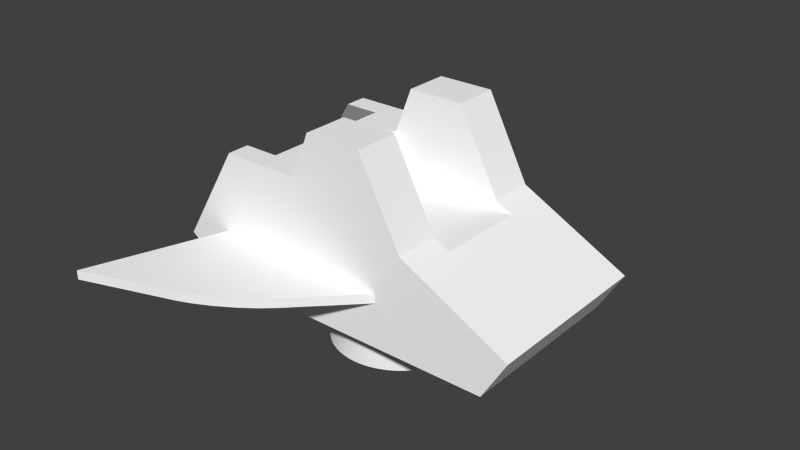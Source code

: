 # Source: lem1f_alt.blend  (saved by Blender 2.70.5; exported with 4.5.12 LTS)
import bpy
from mathutils import Matrix  # noqa: F401  (used for matrix-valued properties, if any)

bpy.ops.wm.read_factory_settings(use_empty=True)
scene = bpy.context.scene
scene.name = 'Scene'

# ---- collections
col_collection_1 = bpy.data.collections.new('Collection 1'); scene.collection.children.link(col_collection_1)

# ---- materials (node trees are filled in below, after node groups)
mat_colobotmesh_mat_1 = bpy.data.materials.new('ColobotMesh_mat_1')
mat_colobotmesh_mat_1.alpha_threshold = 0.0
mat_colobotmesh_mat_1.use_transparent_shadow = False
mat_colobotmesh_mat_1.diffuse_color = (1.0, 1.0, 1.0, 1.0)
mat_colobotmesh_mat_1.specular_color = (0.0, 0.0, 0.0)
mat_colobotmesh_mat_1.roughness = 0.5
mat_colobotmesh_mat_2 = bpy.data.materials.new('ColobotMesh_mat_2')
mat_colobotmesh_mat_2.alpha_threshold = 0.0
mat_colobotmesh_mat_2.use_transparent_shadow = False
mat_colobotmesh_mat_2.diffuse_color = (0.3, 0.3, 0.3, 1.0)
mat_colobotmesh_mat_2.specular_color = (0.0, 0.0, 0.0)
mat_colobotmesh_mat_2.roughness = 0.5

# ---- material node trees

# ---- world
world_world = bpy.data.worlds.new('World'); scene.world = world_world
world_world.color = (0.05088, 0.05088, 0.05088)
world_world.use_sun_shadow = False
world_world.sun_shadow_jitter_overblur = 0.0
world_world.cycles.sampling_method = 'MANUAL'
world_world.cycles.sample_map_resolution = 256

# ---- meshes
me_cylinder = bpy.data.meshes.new('Cylinder')
me_cylinder.from_pydata([(-0.02366, 1.489, 1.009), (-0.02366, 0.9886, 2.009), (0.1234, 1.481, 1.009), (0.07436, 0.9837, 2.009), (0.269, 1.46, 1.009), (0.1714, 0.9693, 2.009), (0.4118, 1.424, 1.009), (0.2666, 0.9455, 2.009), (0.5504, 1.374, 1.009), (0.359, 0.9124, 2.009), (0.6834, 1.311, 1.009), (0.4477, 0.8705, 2.009), (0.8097, 1.236, 1.009), (0.5319, 0.82, 2.009), (0.9279, 1.148, 1.009), (0.6107, 0.7616, 2.009), (1.037, 1.049, 1.009), (0.6834, 0.6957, 2.009), (1.136, 0.9401, 1.009), (0.7494, 0.6229, 2.009), (1.224, 0.8219, 1.009), (0.8078, 0.5441, 2.009), (1.299, 0.6956, 1.009), (0.8583, 0.4599, 2.009), (1.362, 0.5626, 1.009), (0.9002, 0.3712, 2.009), (1.412, 0.424, 1.009), (0.9333, 0.2788, 2.009), (1.448, 0.2812, 1.009), (0.9571, 0.1836, 2.009), (1.469, 0.1356, 1.009), (0.9715, 0.08657, 2.009), (1.476, -0.01145, 1.009), (0.9763, -0.01145, 2.009), (1.469, -0.1585, 1.009), (0.9715, -0.1095, 2.009), (1.448, -0.3041, 1.009), (0.9571, -0.2065, 2.009), (1.412, -0.4469, 1.009), (0.9333, -0.3017, 2.009), (1.362, -0.5855, 1.009), (0.9002, -0.3941, 2.009), (1.299, -0.7185, 1.009), (0.8583, -0.4828, 2.009), (1.224, -0.8448, 1.009), (0.8078, -0.567, 2.009), (1.136, -0.963, 1.009), (0.7494, -0.6458, 2.009), (1.037, -1.072, 1.009), (0.6834, -0.7186, 2.009), (0.9279, -1.171, 1.009), (0.6107, -0.7845, 2.009), (0.8097, -1.259, 1.009), (0.5319, -0.8429, 2.009), (0.6834, -1.334, 1.009), (0.4477, -0.8934, 2.009), (0.5504, -1.397, 1.009), (0.359, -0.9353, 2.009), (0.4118, -1.447, 1.009), (0.2666, -0.9684, 2.009), (0.269, -1.483, 1.009), (0.1714, -0.9922, 2.009), (0.1234, -1.504, 1.009), (0.07436, -1.007, 2.009), (-0.02366, -1.511, 1.009), (-0.02366, -1.011, 2.009), (-0.1707, -1.504, 1.009), (-0.1217, -1.007, 2.009), (-0.3163, -1.483, 1.009), (-0.2188, -0.9922, 2.009), (-0.4591, -1.447, 1.009), (-0.3139, -0.9684, 2.009), (-0.5977, -1.397, 1.009), (-0.4063, -0.9353, 2.009), (-0.7308, -1.334, 1.009), (-0.4951, -0.8934, 2.009), (-0.857, -1.259, 1.009), (-0.5792, -0.8429, 2.009), (-0.9752, -1.171, 1.009), (-0.6581, -0.7845, 2.009), (-1.084, -1.072, 1.009), (-0.7308, -0.7186, 2.009), (-1.183, -0.963, 1.009), (-0.7967, -0.6458, 2.009), (-1.271, -0.8448, 1.009), (-0.8551, -0.567, 2.009), (-1.347, -0.7185, 1.009), (-0.9056, -0.4828, 2.009), (-1.409, -0.5855, 1.009), (-0.9475, -0.3941, 2.009), (-1.459, -0.4469, 1.009), (-0.9806, -0.3017, 2.009), (-1.495, -0.3041, 1.009), (-1.004, -0.2065, 2.009), (-1.516, -0.1585, 1.009), (-1.019, -0.1095, 2.009), (-1.524, -0.01145, 1.009), (-1.024, -0.01145, 2.009), (-1.516, 0.1356, 1.009), (-1.019, 0.08657, 2.009), (-1.495, 0.2812, 1.009), (-1.004, 0.1836, 2.009), (-1.459, 0.424, 1.009), (-0.9806, 0.2788, 2.009), (-1.409, 0.5626, 1.009), (-0.9475, 0.3712, 2.009), (-1.347, 0.6956, 1.009), (-0.9056, 0.4599, 2.009), (-1.271, 0.8219, 1.009), (-0.8551, 0.5441, 2.009), (-1.183, 0.9401, 1.009), (-0.7967, 0.6229, 2.009), (-1.084, 1.049, 1.009), (-0.7308, 0.6957, 2.009), (-0.9753, 1.148, 1.009), (-0.6581, 0.7616, 2.009), (-0.857, 1.236, 1.009), (-0.5792, 0.82, 2.009), (-0.7308, 1.311, 1.009), (-0.4951, 0.8705, 2.009), (-0.5977, 1.374, 1.009), (-0.4063, 0.9124, 2.009), (-0.4591, 1.424, 1.009), (-0.3139, 0.9455, 2.009), (-0.3163, 1.46, 1.009), (-0.2188, 0.9693, 2.009), (-0.1707, 1.481, 1.009), (-0.1217, 0.9837, 2.009), (-0.02366, -0.01145, 1.009)], [], [(0, 1, 3), (2, 3, 5), (4, 5, 7), (6, 7, 9), (8, 9, 11), (10, 11, 13), (12, 13, 15), (14, 15, 17), (16, 17, 19), (18, 19, 21), (20, 21, 23), (22, 23, 25), (24, 25, 27), (26, 27, 29), (28, 29, 31), (30, 31, 33), (32, 33, 35), (34, 35, 37), (36, 37, 39), (38, 39, 41), (40, 41, 43), (42, 43, 45), (44, 45, 47), (46, 47, 49), (48, 49, 51), (50, 51, 53), (52, 53, 55), (54, 55, 57), (56, 57, 59), (58, 59, 61), (60, 61, 63), (62, 63, 65), (64, 65, 67), (66, 67, 69), (68, 69, 71), (70, 71, 73), (72, 73, 75), (74, 75, 77), (76, 77, 79), (78, 79, 81), (80, 81, 83), (82, 83, 85), (84, 85, 87), (86, 87, 89), (88, 89, 91), (90, 91, 93), (92, 93, 95), (94, 95, 97), (96, 97, 99), (98, 99, 101), (100, 101, 103), (102, 103, 105), (104, 105, 107), (106, 107, 109), (108, 109, 111), (110, 111, 113), (112, 113, 115), (114, 115, 117), (116, 117, 119), (118, 119, 121), (120, 121, 123), (122, 123, 125), (124, 125, 127), (126, 127, 1), (42, 44, 128), (88, 90, 128), (114, 116, 128), (46, 48, 128), (118, 120, 128), (4, 6, 128), (8, 10, 128), (76, 78, 128), (34, 36, 128), (80, 82, 128), (106, 108, 128), (38, 40, 128), (110, 112, 128), (68, 70, 128), (72, 74, 128), (26, 28, 128), (0, 2, 128), (30, 32, 128), (98, 100, 128), (102, 104, 128), (60, 62, 128), (64, 66, 128), (18, 20, 128), (22, 24, 128), (90, 92, 128), (94, 96, 128), (52, 54, 128), (124, 126, 128), (56, 58, 128), (10, 12, 128), (14, 16, 128), (82, 84, 128), (86, 88, 128), (44, 46, 128), (116, 118, 128), (48, 50, 128), (2, 4, 128), (120, 122, 128), (6, 8, 128), (74, 76, 128), (78, 80, 128), (36, 38, 128), (108, 110, 128), (40, 42, 128), (112, 114, 128), (66, 68, 128), (70, 72, 128), (28, 30, 128), (32, 34, 128), (100, 102, 128), (104, 106, 128), (58, 60, 128), (62, 64, 128), (20, 22, 128), (24, 26, 128), (92, 94, 128), (50, 52, 128), (96, 98, 128), (122, 124, 128), (54, 56, 128), (126, 0, 128), (12, 14, 128), (16, 18, 128), (84, 86, 128), (2, 0, 3), (4, 2, 5), (6, 4, 7), (8, 6, 9), (10, 8, 11), (12, 10, 13), (14, 12, 15), (16, 14, 17), (18, 16, 19), (20, 18, 21), (22, 20, 23), (24, 22, 25), (26, 24, 27), (28, 26, 29), (30, 28, 31), (32, 30, 33), (34, 32, 35), (36, 34, 37), (38, 36, 39), (40, 38, 41), (42, 40, 43), (44, 42, 45), (46, 44, 47), (48, 46, 49), (50, 48, 51), (52, 50, 53), (54, 52, 55), (56, 54, 57), (58, 56, 59), (60, 58, 61), (62, 60, 63), (64, 62, 65), (66, 64, 67), (68, 66, 69), (70, 68, 71), (72, 70, 73), (74, 72, 75), (76, 74, 77), (78, 76, 79), (80, 78, 81), (82, 80, 83), (84, 82, 85), (86, 84, 87), (88, 86, 89), (90, 88, 91), (92, 90, 93), (94, 92, 95), (96, 94, 97), (98, 96, 99), (100, 98, 101), (102, 100, 103), (104, 102, 105), (106, 104, 107), (108, 106, 109), (110, 108, 111), (112, 110, 113), (114, 112, 115), (116, 114, 117), (118, 116, 119), (120, 118, 121), (122, 120, 123), (124, 122, 125), (126, 124, 127), (0, 126, 1)])
_uv = me_cylinder.uv_layers.new(name='UVMap')
_uv.uv.foreach_set('vector', [0.8906, 0.7525, 0.8906, 0.81, 0.8898, 0.81, 0.8893, 0.7525, 0.8898, 0.81, 0.8889, 0.81, 0.888, 0.7525, 0.8889, 0.81, 0.888, 0.81, 0.8867, 0.7525, 0.888, 0.81, 0.8872, 0.81, 0.8855, 0.7525, 0.8872, 0.81, 0.8864, 0.81, 0.8843, 0.7525, 0.8864, 0.81, 0.8857, 0.81, 0.8832, 0.7525, 0.8857, 0.81, 0.885, 0.81, 0.8822, 0.7525, 0.885, 0.81, 0.8843, 0.81, 0.8812, 0.7525, 0.8843, 0.81, 0.8837, 0.81, 0.8803, 0.7525, 0.8837, 0.81, 0.8832, 0.81, 0.8795, 0.7525, 0.8832, 0.81, 0.8828, 0.81, 0.8788, 0.7525, 0.8828, 0.81, 0.8824, 0.81, 0.8783, 0.7525, 0.8824, 0.81, 0.8821, 0.81, 0.8778, 0.7525, 0.8821, 0.81, 0.8819, 0.81, 0.8775, 0.7525, 0.8819, 0.81, 0.8818, 0.81, 0.8773, 0.7525, 0.8818, 0.81, 0.8817, 0.81, 0.904, 0.7525, 0.8995, 0.81, 0.8995, 0.81, 0.9039, 0.7525, 0.8995, 0.81, 0.8994, 0.81, 0.9037, 0.7525, 0.8994, 0.81, 0.8991, 0.81, 0.9034, 0.7525, 0.8991, 0.81, 0.8988, 0.81, 0.903, 0.7525, 0.8988, 0.81, 0.8985, 0.81, 0.9024, 0.7525, 0.8985, 0.81, 0.898, 0.81, 0.9017, 0.7525, 0.898, 0.81, 0.8975, 0.81, 0.9009, 0.7525, 0.8975, 0.81, 0.8969, 0.81, 0.9001, 0.7525, 0.8969, 0.81, 0.8963, 0.81, 0.8991, 0.7525, 0.8963, 0.81, 0.8956, 0.81, 0.898, 0.7525, 0.8956, 0.81, 0.8948, 0.81, 0.8969, 0.7525, 0.8948, 0.81, 0.894, 0.81, 0.8957, 0.7525, 0.894, 0.81, 0.8932, 0.81, 0.8945, 0.7525, 0.8932, 0.81, 0.8924, 0.81, 0.8932, 0.7525, 0.8924, 0.81, 0.8915, 0.81, 0.8919, 0.7525, 0.8915, 0.81, 0.8906, 0.81, 0.8906, 0.7525, 0.8906, 0.81, 0.8898, 0.81, 0.8893, 0.7525, 0.8898, 0.81, 0.8889, 0.81, 0.888, 0.7525, 0.8889, 0.81, 0.888, 0.81, 0.8867, 0.7525, 0.888, 0.81, 0.8872, 0.81, 0.8855, 0.7525, 0.8872, 0.81, 0.8864, 0.81, 0.8843, 0.7525, 0.8864, 0.81, 0.8857, 0.81, 0.8832, 0.7525, 0.8857, 0.81, 0.885, 0.81, 0.8822, 0.7525, 0.885, 0.81, 0.8843, 0.81, 0.8812, 0.7525, 0.8843, 0.81, 0.8837, 0.81, 0.8803, 0.7525, 0.8837, 0.81, 0.8832, 0.81, 0.8795, 0.7525, 0.8832, 0.81, 0.8828, 0.81, 0.8788, 0.7525, 0.8828, 0.81, 0.8824, 0.81, 0.8783, 0.7525, 0.8824, 0.81, 0.8821, 0.81, 0.8778, 0.7525, 0.8821, 0.81, 0.8819, 0.81, 0.8775, 0.7525, 0.8819, 0.81, 0.8818, 0.81, 0.8773, 0.7525, 0.8818, 0.81, 0.8817, 0.81, 0.904, 0.7525, 0.8995, 0.81, 0.8995, 0.81, 0.9039, 0.7525, 0.8995, 0.81, 0.8994, 0.81, 0.9037, 0.7525, 0.8994, 0.81, 0.8991, 0.81, 0.9034, 0.7525, 0.8991, 0.81, 0.8988, 0.81, 0.903, 0.7525, 0.8988, 0.81, 0.8985, 0.81, 0.9024, 0.7525, 0.8985, 0.81, 0.898, 0.81, 0.9017, 0.7525, 0.898, 0.81, 0.8975, 0.81, 0.9009, 0.7525, 0.8975, 0.81, 0.8969, 0.81, 0.9001, 0.7525, 0.8969, 0.81, 0.8963, 0.81, 0.8991, 0.7525, 0.8963, 0.81, 0.8956, 0.81, 0.898, 0.7525, 0.8956, 0.81, 0.8948, 0.81, 0.8969, 0.7525, 0.8948, 0.81, 0.894, 0.81, 0.8957, 0.7525, 0.894, 0.81, 0.8932, 0.81, 0.8945, 0.7525, 0.8932, 0.81, 0.8924, 0.81, 0.8932, 0.7525, 0.8924, 0.81, 0.8915, 0.81, 0.8919, 0.7525, 0.8915, 0.81, 0.8906, 0.81, 0.8641, 0.8411, 0.8612, 0.8459, 0.8145, 0.8146, 0.7626, 0.8361, 0.7608, 0.8309, 0.8145, 0.8146, 0.7789, 0.7712, 0.7834, 0.7679, 0.8145, 0.8146, 0.8579, 0.8503, 0.8542, 0.8544, 0.8145, 0.8146, 0.7881, 0.7651, 0.7931, 0.7627, 0.8145, 0.8146, 0.8255, 0.7595, 0.8309, 0.7609, 0.8145, 0.8146, 0.8361, 0.7628, 0.8411, 0.7651, 0.8145, 0.8146, 0.7833, 0.8613, 0.7789, 0.858, 0.8145, 0.8146, 0.8704, 0.8202, 0.8696, 0.8256, 0.8145, 0.8146, 0.7748, 0.8543, 0.7711, 0.8502, 0.8145, 0.8146, 0.765, 0.7881, 0.7679, 0.7834, 0.8145, 0.8146, 0.8683, 0.831, 0.8664, 0.8362, 0.8145, 0.8146, 0.7712, 0.779, 0.7749, 0.7749, 0.8145, 0.8146, 0.8035, 0.8697, 0.7982, 0.8684, 0.8145, 0.8146, 0.793, 0.8665, 0.788, 0.8641, 0.8145, 0.8146, 0.8683, 0.7984, 0.8696, 0.8037, 0.8145, 0.8146, 0.8146, 0.7585, 0.8201, 0.7587, 0.8145, 0.8146, 0.8704, 0.8092, 0.8707, 0.8147, 0.8145, 0.8146, 0.7587, 0.8091, 0.7595, 0.8036, 0.8145, 0.8146, 0.7608, 0.7983, 0.7627, 0.7931, 0.8145, 0.8146, 0.8255, 0.8697, 0.82, 0.8705, 0.8145, 0.8146, 0.8145, 0.8708, 0.809, 0.8705, 0.8145, 0.8146, 0.858, 0.779, 0.8613, 0.7835, 0.8145, 0.8146, 0.8641, 0.7882, 0.8665, 0.7932, 0.8145, 0.8146, 0.7608, 0.8309, 0.7594, 0.8255, 0.8145, 0.8146, 0.7586, 0.8201, 0.7584, 0.8146, 0.8145, 0.8146, 0.8457, 0.8614, 0.841, 0.8642, 0.8145, 0.8146, 0.8036, 0.7595, 0.8091, 0.7587, 0.8145, 0.8146, 0.836, 0.8665, 0.8308, 0.8684, 0.8145, 0.8146, 0.8411, 0.7651, 0.8458, 0.7679, 0.8145, 0.8146, 0.8502, 0.7712, 0.8543, 0.7749, 0.8145, 0.8146, 0.7711, 0.8502, 0.7678, 0.8458, 0.8145, 0.8146, 0.765, 0.8411, 0.7626, 0.8361, 0.8145, 0.8146, 0.8612, 0.8459, 0.8579, 0.8503, 0.8145, 0.8146, 0.7834, 0.7679, 0.7881, 0.7651, 0.8145, 0.8146, 0.8542, 0.8544, 0.8501, 0.8581, 0.8145, 0.8146, 0.8201, 0.7587, 0.8255, 0.7595, 0.8145, 0.8146, 0.7931, 0.7627, 0.7983, 0.7609, 0.8145, 0.8146, 0.8309, 0.7609, 0.8361, 0.7628, 0.8145, 0.8146, 0.788, 0.8641, 0.7833, 0.8613, 0.8145, 0.8146, 0.7789, 0.858, 0.7748, 0.8543, 0.8145, 0.8146, 0.8696, 0.8256, 0.8683, 0.831, 0.8145, 0.8146, 0.7679, 0.7834, 0.7712, 0.779, 0.8145, 0.8146, 0.8664, 0.8362, 0.8641, 0.8411, 0.8145, 0.8146, 0.7749, 0.7749, 0.7789, 0.7712, 0.8145, 0.8146, 0.809, 0.8705, 0.8035, 0.8697, 0.8145, 0.8146, 0.7982, 0.8684, 0.793, 0.8665, 0.8145, 0.8146, 0.8696, 0.8037, 0.8704, 0.8092, 0.8145, 0.8146, 0.8707, 0.8147, 0.8704, 0.8202, 0.8145, 0.8146, 0.7595, 0.8036, 0.7608, 0.7983, 0.8145, 0.8146, 0.7627, 0.7931, 0.765, 0.7881, 0.8145, 0.8146, 0.8308, 0.8684, 0.8255, 0.8697, 0.8145, 0.8146, 0.82, 0.8705, 0.8145, 0.8708, 0.8145, 0.8146, 0.8613, 0.7835, 0.8641, 0.7882, 0.8145, 0.8146, 0.8665, 0.7932, 0.8683, 0.7984, 0.8145, 0.8146, 0.7594, 0.8255, 0.7586, 0.8201, 0.8145, 0.8146, 0.8501, 0.8581, 0.8457, 0.8614, 0.8145, 0.8146, 0.7584, 0.8146, 0.7587, 0.8091, 0.8145, 0.8146, 0.7983, 0.7609, 0.8036, 0.7595, 0.8145, 0.8146, 0.841, 0.8642, 0.836, 0.8665, 0.8145, 0.8146, 0.8091, 0.7587, 0.8146, 0.7585, 0.8145, 0.8146, 0.8458, 0.7679, 0.8502, 0.7712, 0.8145, 0.8146, 0.8543, 0.7749, 0.858, 0.779, 0.8145, 0.8146, 0.7678, 0.8458, 0.765, 0.8411, 0.8145, 0.8146, 0.8893, 0.7525, 0.8906, 0.7525, 0.8898, 0.81, 0.888, 0.7525, 0.8893, 0.7525, 0.8889, 0.81, 0.8867, 0.7525, 0.888, 0.7525, 0.888, 0.81, 0.8855, 0.7525, 0.8867, 0.7525, 0.8872, 0.81, 0.8843, 0.7525, 0.8855, 0.7525, 0.8864, 0.81, 0.8832, 0.7525, 0.8843, 0.7525, 0.8857, 0.81, 0.8822, 0.7525, 0.8832, 0.7525, 0.885, 0.81, 0.8812, 0.7525, 0.8822, 0.7525, 0.8843, 0.81, 0.8803, 0.7525, 0.8812, 0.7525, 0.8837, 0.81, 0.8795, 0.7525, 0.8803, 0.7525, 0.8832, 0.81, 0.8788, 0.7525, 0.8795, 0.7525, 0.8828, 0.81, 0.8783, 0.7525, 0.8788, 0.7525, 0.8824, 0.81, 0.8778, 0.7525, 0.8783, 0.7525, 0.8821, 0.81, 0.8775, 0.7525, 0.8778, 0.7525, 0.8819, 0.81, 0.8773, 0.7525, 0.8775, 0.7525, 0.8818, 0.81, 0.8773, 0.7525, 0.8773, 0.7525, 0.8817, 0.81, 0.9039, 0.7525, 0.904, 0.7525, 0.8995, 0.81, 0.9037, 0.7525, 0.9039, 0.7525, 0.8994, 0.81, 0.9034, 0.7525, 0.9037, 0.7525, 0.8991, 0.81, 0.903, 0.7525, 0.9034, 0.7525, 0.8988, 0.81, 0.9024, 0.7525, 0.903, 0.7525, 0.8985, 0.81, 0.9017, 0.7525, 0.9024, 0.7525, 0.898, 0.81, 0.9009, 0.7525, 0.9017, 0.7525, 0.8975, 0.81, 0.9001, 0.7525, 0.9009, 0.7525, 0.8969, 0.81, 0.8991, 0.7525, 0.9001, 0.7525, 0.8963, 0.81, 0.898, 0.7525, 0.8991, 0.7525, 0.8956, 0.81, 0.8969, 0.7525, 0.898, 0.7525, 0.8948, 0.81, 0.8957, 0.7525, 0.8969, 0.7525, 0.894, 0.81, 0.8945, 0.7525, 0.8957, 0.7525, 0.8932, 0.81, 0.8932, 0.7525, 0.8945, 0.7525, 0.8924, 0.81, 0.8919, 0.7525, 0.8932, 0.7525, 0.8915, 0.81, 0.8906, 0.7525, 0.8919, 0.7525, 0.8906, 0.81, 0.8893, 0.7525, 0.8906, 0.7525, 0.8898, 0.81, 0.888, 0.7525, 0.8893, 0.7525, 0.8889, 0.81, 0.8867, 0.7525, 0.888, 0.7525, 0.888, 0.81, 0.8855, 0.7525, 0.8867, 0.7525, 0.8872, 0.81, 0.8843, 0.7525, 0.8855, 0.7525, 0.8864, 0.81, 0.8832, 0.7525, 0.8843, 0.7525, 0.8857, 0.81, 0.8822, 0.7525, 0.8832, 0.7525, 0.885, 0.81, 0.8812, 0.7525, 0.8822, 0.7525, 0.8843, 0.81, 0.8803, 0.7525, 0.8812, 0.7525, 0.8837, 0.81, 0.8795, 0.7525, 0.8803, 0.7525, 0.8832, 0.81, 0.8788, 0.7525, 0.8795, 0.7525, 0.8828, 0.81, 0.8783, 0.7525, 0.8788, 0.7525, 0.8824, 0.81, 0.8778, 0.7525, 0.8783, 0.7525, 0.8821, 0.81, 0.8775, 0.7525, 0.8778, 0.7525, 0.8819, 0.81, 0.8773, 0.7525, 0.8775, 0.7525, 0.8818, 0.81, 0.8773, 0.7525, 0.8773, 0.7525, 0.8817, 0.81, 0.9039, 0.7525, 0.904, 0.7525, 0.8995, 0.81, 0.9037, 0.7525, 0.9039, 0.7525, 0.8994, 0.81, 0.9034, 0.7525, 0.9037, 0.7525, 0.8991, 0.81, 0.903, 0.7525, 0.9034, 0.7525, 0.8988, 0.81, 0.9024, 0.7525, 0.903, 0.7525, 0.8985, 0.81, 0.9017, 0.7525, 0.9024, 0.7525, 0.898, 0.81, 0.9009, 0.7525, 0.9017, 0.7525, 0.8975, 0.81, 0.9001, 0.7525, 0.9009, 0.7525, 0.8969, 0.81, 0.8991, 0.7525, 0.9001, 0.7525, 0.8963, 0.81, 0.898, 0.7525, 0.8991, 0.7525, 0.8956, 0.81, 0.8969, 0.7525, 0.898, 0.7525, 0.8948, 0.81, 0.8957, 0.7525, 0.8969, 0.7525, 0.894, 0.81, 0.8945, 0.7525, 0.8957, 0.7525, 0.8932, 0.81, 0.8932, 0.7525, 0.8945, 0.7525, 0.8924, 0.81, 0.8919, 0.7525, 0.8932, 0.7525, 0.8915, 0.81, 0.8906, 0.7525, 0.8919, 0.7525, 0.8906, 0.81])
me_cylinder.use_remesh_preserve_volume = False
me_cylinder.use_remesh_preserve_attributes = False
me_cylinder.use_mirror_vertex_groups = False
me_cylinder.update()
me_colobotmesh__002 = bpy.data.meshes.new('ColobotMesh_.002')
me_colobotmesh__002.from_pydata([(1.0, 3.2, -2.0), (1.0, 3.0, -2.0), (-1.621, 3.2, -4.184), (-1.256, 3.2, -3.995), (-4.0, 3.0, -5.0), (-4.0, 3.2, -5.0), (-3.0, 3.0, -2.0), (-3.0, 3.2, -2.0), (-1.949, 3.0, -4.316), (-0.2929, 3.0, -3.293), (-1.707, 3.0, -3.293), (-1.621, 3.0, -4.184), (-1.256, 3.0, -3.995), (-0.8897, 3.0, -3.769), (-0.5578, 3.0, -3.527), (-0.2929, 3.2, -3.293), (-1.949, 3.2, -4.316), (-0.5578, 3.2, -3.527), (-0.8897, 3.2, -3.769), (-1.707, 3.2, -3.293)], [], [(7, 5, 4), (15, 0, 1), (5, 16, 8), (4, 8, 10), (8, 11, 10), (11, 12, 10), (12, 13, 10), (13, 14, 10), (14, 9, 10), (13, 18, 17), (14, 17, 15), (1, 6, 10), (3, 2, 19), (6, 7, 4), (9, 15, 1), (4, 5, 8), (6, 4, 10), (13, 12, 18), (14, 13, 17), (9, 14, 15), (9, 1, 10), (7, 0, 15), (8, 16, 2), (11, 2, 3), (12, 3, 18), (19, 16, 5), (15, 17, 19), (17, 18, 19), (18, 3, 19), (2, 16, 19), (19, 7, 15), (11, 8, 2), (12, 11, 3), (7, 19, 5)])
_uv = me_colobotmesh__002.uv_layers.new(name='UV_1')
_uv.uv.foreach_set('vector', [0.584, 0.9941, 0.5762, 0.9941, 0.5762, 0.9863, 0.5789, 0.9941, 0.584, 0.9941, 0.584, 0.9863, 0.5762, 0.9941, 0.5815, 0.9941, 0.5815, 0.9863, 0.1314, 0.3163, 0.2544, 0.3573, 0.2689, 0.4185, 0.2544, 0.3573, 0.2747, 0.3645, 0.2689, 0.4185, 0.2747, 0.3645, 0.3045, 0.3736, 0.2689, 0.4185, 0.3045, 0.3736, 0.3228, 0.3891, 0.2689, 0.4185, 0.3228, 0.3891, 0.3377, 0.4046, 0.2689, 0.4185, 0.3377, 0.4046, 0.3536, 0.4187, 0.2689, 0.4185, 0.5768, 0.9863, 0.5768, 0.9941, 0.578, 0.9941, 0.578, 0.9863, 0.578, 0.9941, 0.5789, 0.9941, 0.4311, 0.4962, 0.1913, 0.4962, 0.2689, 0.4185, 0.3045, 0.3736, 0.2747, 0.3645, 0.2688, 0.4187, 0.584, 0.9863, 0.584, 0.9941, 0.5762, 0.9863, 0.5789, 0.9863, 0.5789, 0.9941, 0.584, 0.9863, 0.5762, 0.9863, 0.5762, 0.9941, 0.5815, 0.9863, 0.1913, 0.4962, 0.1314, 0.3163, 0.2689, 0.4185, 0.5844, 0.9863, 0.5834, 0.9863, 0.5844, 0.9941, 0.578, 0.9863, 0.5768, 0.9863, 0.578, 0.9941, 0.5789, 0.9863, 0.578, 0.9863, 0.5789, 0.9941, 0.3536, 0.4187, 0.4311, 0.4962, 0.2689, 0.4185, 0.1913, 0.4962, 0.4311, 0.4962, 0.3536, 0.4187, 0.5815, 0.9863, 0.5815, 0.9941, 0.5824, 0.9941, 0.5824, 0.9863, 0.5824, 0.9941, 0.5834, 0.9941, 0.5834, 0.9863, 0.5834, 0.9941, 0.5844, 0.9941, 0.2688, 0.4187, 0.2544, 0.3573, 0.1314, 0.3163, 0.3536, 0.4187, 0.3377, 0.4046, 0.2688, 0.4187, 0.3377, 0.4046, 0.3228, 0.3891, 0.2688, 0.4187, 0.3228, 0.3891, 0.3045, 0.3736, 0.2688, 0.4187, 0.2747, 0.3645, 0.2544, 0.3573, 0.2688, 0.4187, 0.2688, 0.4187, 0.1913, 0.4962, 0.3536, 0.4187, 0.5824, 0.9863, 0.5815, 0.9863, 0.5824, 0.9941, 0.5834, 0.9863, 0.5824, 0.9863, 0.5834, 0.9941, 0.1913, 0.4962, 0.2688, 0.4187, 0.1314, 0.3163])
_uv.active_render = True
_uv = me_colobotmesh__002.uv_layers.new(name='UV_2')
_uv.uv.foreach_set('vector', [0.2997, 0.439, 0.0, 0.439, 0.0, 0.3989, 0.4935, 0.439, 0.6405, 0.439, 0.6405, 0.3989, 0.07183, 0.439, 0.3051, 0.439, 0.3051, 0.3989, 0.07183, 0.0, 0.3051, 0.06831, 0.3326, 0.1705, 0.3051, 0.3989, 0.3432, 0.3989, 0.3648, 0.3989, 0.3432, 0.3989, 0.387, 0.3989, 0.3648, 0.3989, 0.387, 0.3989, 0.4322, 0.3989, 0.3648, 0.3989, 0.4322, 0.3989, 0.4744, 0.3989, 0.3648, 0.3989, 0.4744, 0.3989, 0.5095, 0.3989, 0.3648, 0.3989, 0.4324, 0.3989, 0.4324, 0.439, 0.4651, 0.439, 0.4651, 0.3989, 0.4651, 0.439, 0.4935, 0.439, 0.6405, 0.2997, 0.1856, 0.2997, 0.3326, 0.1705, 0.3987, 0.439, 0.3673, 0.439, 0.413, 0.439, 0.2997, 0.3989, 0.2997, 0.439, 0.0, 0.3989, 0.4935, 0.3989, 0.4935, 0.439, 0.6405, 0.3989, 0.07183, 0.3989, 0.07183, 0.439, 0.3051, 0.3989, 0.1856, 0.2997, 0.07183, 0.0, 0.3326, 0.1705, 0.4322, 0.3989, 0.387, 0.3989, 0.4322, 0.439, 0.4651, 0.3989, 0.4324, 0.3989, 0.4651, 0.439, 0.4935, 0.3989, 0.4651, 0.3989, 0.4935, 0.439, 0.4935, 0.1705, 0.6405, 0.2997, 0.3326, 0.1705, 0.1856, 0.2997, 0.6405, 0.2997, 0.4935, 0.1705, 0.3051, 0.3989, 0.3051, 0.439, 0.3432, 0.439, 0.3432, 0.3989, 0.3432, 0.439, 0.387, 0.439, 0.387, 0.3989, 0.387, 0.439, 0.4322, 0.439, 0.3326, 0.1705, 0.3051, 0.06831, 0.07183, 0.0, 0.4935, 0.439, 0.4651, 0.439, 0.413, 0.439, 0.4651, 0.439, 0.4324, 0.439, 0.413, 0.439, 0.4324, 0.439, 0.3987, 0.439, 0.413, 0.439, 0.3673, 0.439, 0.3411, 0.439, 0.413, 0.439, 0.3326, 0.1705, 0.1856, 0.2997, 0.4935, 0.1705, 0.3432, 0.3989, 0.3051, 0.3989, 0.3432, 0.439, 0.387, 0.3989, 0.3432, 0.3989, 0.387, 0.439, 0.1856, 0.2997, 0.3326, 0.1705, 0.07183, 0.0])
me_colobotmesh__002.materials.append(mat_colobotmesh_mat_1)
me_colobotmesh__002.materials.append(mat_colobotmesh_mat_2)
me_colobotmesh__002.use_remesh_preserve_volume = False
me_colobotmesh__002.use_remesh_preserve_attributes = False
me_colobotmesh__002.use_mirror_vertex_groups = False
me_colobotmesh__002.update()
me_colobotmesh__001 = bpy.data.meshes.new('ColobotMesh_.001')
me_colobotmesh__001.from_pydata([(-0.6121, 6.0, -1.997), (0.6411, 6.0, 2.003), (4.009, 2.931, -1.997), (4.009, 2.931, 2.003), (3.464, 2.01, 2.003), (3.464, 2.01, -1.997), (1.589, 4.184, 2.003), (1.944, 4.0, 1.0), (1.589, 4.184, 1.0), (0.6411, 6.0, 1.0), (-3.0, 2.0, -1.997), (-3.0, 2.0, 2.003), (-4.131, 2.794, 2.003), (-4.131, 2.794, -1.997), (-0.6121, 6.0, 1.0), (-1.0, 5.0, 1.0), (-1.0, 5.0, 2.003), (-2.794, 4.996, 2.003), (-0.6121, 6.0, 2.003), (1.589, 4.184, -1.997), (0.6411, 6.0, -1.997), (-1.0, 5.0, -1.997), (-4.006, 3.0, 1.503), (-2.0, 3.0, -1.497), (-2.0, 4.998, 1.503), (-2.0, 4.998, -1.497), (-2.0, 3.0, 1.503), (-2.794, 4.996, -1.497), (-2.794, 4.996, 1.503), (0.6411, 6.0, -1.0), (1.589, 4.184, -1.0), (-0.6121, 6.0, -1.0), (-1.0, 5.0, -1.0), (-1.0, 4.0, 1.0), (-1.0, 4.0, -1.0), (-4.006, 3.0, -1.497), (1.944, 4.0, -1.0), (-2.794, 4.996, -1.997)], [], [(2, 3, 4), (5, 2, 4), (7, 8, 6), (10, 11, 12), (13, 10, 12), (23, 24, 25), (24, 23, 26), (6, 3, 7), (7, 3, 2), (8, 9, 1), (1, 6, 8), (9, 14, 18), (18, 1, 9), (14, 15, 16), (16, 18, 14), (24, 28, 17), (17, 16, 24), (28, 22, 12), (5, 4, 11), (10, 5, 11), (3, 6, 4), (4, 6, 11), (6, 1, 11), (11, 1, 16), (12, 11, 17), (17, 11, 16), (1, 18, 16), (19, 2, 5), (19, 5, 10), (20, 19, 10), (20, 10, 21), (10, 13, 37), (10, 37, 21), (0, 20, 21), (36, 19, 30), (19, 36, 2), (20, 30, 19), (30, 20, 29), (29, 0, 31), (0, 29, 20), (32, 31, 0), (32, 0, 21), (37, 32, 21), (36, 7, 2), (33, 8, 7), (34, 7, 36), (7, 34, 33), (34, 36, 30), (33, 9, 8), (9, 33, 14), (15, 14, 33), (34, 30, 29), (29, 31, 34), (32, 34, 31), (33, 32, 15), (32, 33, 34), (12, 17, 28), (24, 16, 15), (25, 37, 27), (22, 13, 12), (27, 37, 13), (25, 32, 37), (13, 35, 27), (24, 32, 25), (32, 24, 15), (35, 13, 22), (26, 28, 24), (28, 26, 22), (25, 27, 23), (35, 23, 27), (26, 35, 22), (35, 26, 23)])
me_colobotmesh__001.polygons.foreach_set('material_index', [0, 0, 0, 0, 0, 1, 1, 0, 0, 0, 0, 0, 0, 0, 0, 0, 0, 0, 0, 0, 0, 0, 0, 0, 0, 0, 0, 0, 0, 0, 0, 0, 0, 0, 0, 0, 0, 0, 0, 0, 0, 0, 0, 0, 0, 0, 0, 0, 0, 0, 0, 0, 0, 0, 0, 0, 0, 0, 0, 0, 0, 0, 0, 0, 0, 0, 1, 1, 1, 1, 0, 0])
_uv = me_colobotmesh__001.uv_layers.new(name='UV_1')
_uv.uv.foreach_set('vector', [0.502, 0.8262, 0.748, 0.8262, 0.748, 0.7754, 0.502, 0.7754, 0.502, 0.8262, 0.748, 0.7754, 0.6863, 0.9734, 0.6863, 0.998, 0.748, 0.998, 0.502, 0.4395, 0.748, 0.4395, 0.748, 0.498, 0.502, 0.498, 0.502, 0.4395, 0.748, 0.498, 0.752, 0.166, 0.834, 0.248, 0.752, 0.248, 0.834, 0.248, 0.752, 0.166, 0.834, 0.166, 0.748, 0.998, 0.748, 0.8301, 0.6863, 0.9734, 0.6863, 0.9734, 0.748, 0.8301, 0.502, 0.8301, 0.6035, 0.9863, 0.6035, 0.9941, 0.6113, 0.9941, 0.6113, 0.9941, 0.6113, 0.9863, 0.6035, 0.9863, 0.6113, 0.9863, 0.6035, 0.9863, 0.6035, 0.9941, 0.6035, 0.9941, 0.6113, 0.9941, 0.6113, 0.9863, 0.6035, 0.9941, 0.6035, 0.9863, 0.6113, 0.9863, 0.6113, 0.9863, 0.6113, 0.9941, 0.6035, 0.9941, 0.7172, 0.7105, 0.7172, 0.6621, 0.748, 0.6621, 0.748, 0.6621, 0.748, 0.7715, 0.7172, 0.7105, 0.7172, 0.6582, 0.7172, 0.5165, 0.748, 0.502, 0.6035, 0.9941, 0.6113, 0.9941, 0.6113, 0.9863, 0.6035, 0.9863, 0.6035, 0.9941, 0.6113, 0.9863, 0.498, 0.8092, 0.3505, 0.8863, 0.4648, 0.7526, 0.4648, 0.7526, 0.3505, 0.8863, 0.0709, 0.752, 0.3505, 0.8863, 0.2928, 0.998, 0.0709, 0.752, 0.0709, 0.752, 0.2928, 0.998, 0.1928, 0.9365, 0.001953, 0.8008, 0.0709, 0.752, 0.08343, 0.9363, 0.08343, 0.9363, 0.0709, 0.752, 0.1928, 0.9365, 0.2928, 0.998, 0.2164, 0.998, 0.1928, 0.9365, 0.3505, 0.8863, 0.498, 0.8092, 0.4648, 0.7526, 0.3505, 0.8863, 0.4648, 0.7526, 0.0709, 0.752, 0.2928, 0.998, 0.3505, 0.8863, 0.0709, 0.752, 0.2928, 0.998, 0.0709, 0.752, 0.1928, 0.9365, 0.0709, 0.752, 0.001953, 0.8008, 0.08343, 0.9363, 0.0709, 0.752, 0.08343, 0.9363, 0.1928, 0.9365, 0.2164, 0.998, 0.2928, 0.998, 0.1928, 0.9365, 0.5633, 0.9734, 0.502, 0.998, 0.5633, 0.998, 0.502, 0.998, 0.5633, 0.9734, 0.502, 0.8301, 0.6035, 0.9941, 0.6113, 0.9863, 0.6035, 0.9863, 0.6113, 0.9863, 0.6035, 0.9941, 0.6113, 0.9941, 0.6113, 0.9941, 0.6035, 0.9863, 0.6035, 0.9941, 0.6035, 0.9863, 0.6113, 0.9941, 0.6113, 0.9863, 0.6113, 0.9863, 0.6113, 0.9941, 0.6035, 0.9941, 0.6113, 0.9863, 0.6035, 0.9941, 0.6035, 0.9863, 0.502, 0.6621, 0.5633, 0.7715, 0.502, 0.7715, 0.5633, 0.9734, 0.6863, 0.9734, 0.502, 0.8301, 0.6035, 0.9863, 0.6104, 0.9941, 0.6113, 0.9863, 0.6035, 0.9863, 0.6113, 0.9941, 0.6113, 0.9863, 0.6113, 0.9941, 0.6035, 0.9863, 0.6035, 0.9941, 0.6035, 0.9863, 0.6113, 0.9863, 0.6104, 0.9941, 0.6035, 0.9863, 0.6085, 0.9941, 0.6113, 0.987, 0.6085, 0.9941, 0.6035, 0.9863, 0.6047, 0.9941, 0.6035, 0.9902, 0.6047, 0.9941, 0.6035, 0.9863, 0.6035, 0.9863, 0.6113, 0.987, 0.6085, 0.9941, 0.6085, 0.9941, 0.6047, 0.9941, 0.6035, 0.9863, 0.6035, 0.9902, 0.6035, 0.9863, 0.6047, 0.9941, 0.6113, 0.9863, 0.6035, 0.9941, 0.6113, 0.9941, 0.6035, 0.9941, 0.6113, 0.9863, 0.6035, 0.9863, 0.748, 0.502, 0.748, 0.6582, 0.7172, 0.6582, 0.7172, 0.7105, 0.748, 0.7715, 0.6863, 0.7715, 0.5327, 0.7105, 0.502, 0.6621, 0.5327, 0.6621, 0.7172, 0.5165, 0.502, 0.502, 0.748, 0.502, 0.5327, 0.6582, 0.502, 0.6582, 0.502, 0.502, 0.5327, 0.7105, 0.5633, 0.7715, 0.502, 0.6621, 0.502, 0.502, 0.5327, 0.5165, 0.5327, 0.6582, 0.7172, 0.7105, 0.5633, 0.7715, 0.5327, 0.7105, 0.5633, 0.7715, 0.7172, 0.7105, 0.6863, 0.7715, 0.5327, 0.5165, 0.502, 0.502, 0.7172, 0.5165, 0.834, 0.166, 0.8015, 0.248, 0.834, 0.248, 0.8015, 0.248, 0.834, 0.166, 0.752, 0.166, 0.834, 0.248, 0.8015, 0.248, 0.834, 0.166, 0.752, 0.166, 0.834, 0.166, 0.8015, 0.248, 0.873, 0.498, 0.752, 0.3145, 0.752, 0.498, 0.752, 0.3145, 0.873, 0.498, 0.873, 0.3145])
_uv.active_render = True
_uv = me_colobotmesh__001.uv_layers.new(name='UV_2')
_uv.uv.foreach_set('vector', [0.3, 0.3851, 0.6997, 0.3851, 0.6997, 0.2006, 0.3, 0.2006, 0.3, 0.3851, 0.6997, 0.2006, 0.7479, 0.5994, 0.7075, 0.5994, 0.7075, 0.6997, 0.1856, 0.3, 0.1856, 0.6997, 0.05689, 0.6997, 0.05689, 0.3, 0.1856, 0.3, 0.05689, 0.6997, 0.3499, 0.3989, 0.6496, 0.7992, 0.3499, 0.7992, 0.6496, 0.7992, 0.3499, 0.3989, 0.6496, 0.3989, 0.7075, 0.6997, 0.9828, 0.6997, 0.7479, 0.5994, 0.7479, 0.5994, 0.9828, 0.6997, 0.9828, 0.3, 0.5994, 0.6361, 0.5994, 1.0, 0.6997, 1.0, 0.6997, 1.0, 0.6997, 0.6361, 0.5994, 0.6361, 0.5997, 0.5994, 0.4572, 0.5994, 0.4572, 0.6997, 0.4572, 0.6997, 0.5997, 0.6997, 0.5997, 0.5994, 0.5994, 1.0, 0.5994, 0.7996, 0.6997, 0.7996, 0.6997, 0.7996, 0.6997, 1.0, 0.5994, 1.0, 0.2993, 0.6496, 0.209, 0.6496, 0.209, 0.6997, 0.209, 0.6997, 0.413, 0.6997, 0.2993, 0.6496, 0.6496, 0.7989, 0.6496, 0.3989, 0.6997, 0.3577, 0.9207, 0.3, 0.9207, 0.6997, 0.1856, 0.6997, 0.1856, 0.3, 0.9207, 0.3, 0.1856, 0.6997, 0.9828, 0.3851, 0.7075, 0.6361, 0.9207, 0.2006, 0.9207, 0.2006, 0.7075, 0.6361, 0.1856, 0.1985, 0.7075, 0.6361, 0.5997, 1.0, 0.1856, 0.1985, 0.1856, 0.1985, 0.5997, 1.0, 0.413, 0.7996, 0.05689, 0.3577, 0.1856, 0.1985, 0.209, 0.7989, 0.209, 0.7989, 0.1856, 0.1985, 0.413, 0.7996, 0.5997, 1.0, 0.4572, 1.0, 0.413, 0.7996, 0.7075, 0.6361, 0.9828, 0.3851, 0.9207, 0.2006, 0.7075, 0.6361, 0.9207, 0.2006, 0.1856, 0.1985, 0.5997, 1.0, 0.7075, 0.6361, 0.1856, 0.1985, 0.5997, 1.0, 0.1856, 0.1985, 0.413, 0.7996, 0.1856, 0.1985, 0.05689, 0.3577, 0.209, 0.7989, 0.1856, 0.1985, 0.209, 0.7989, 0.413, 0.7996, 0.4572, 1.0, 0.5997, 1.0, 0.413, 0.7996, 0.7479, 0.3996, 0.7075, 0.3, 0.7075, 0.3996, 0.7075, 0.3, 0.7479, 0.3996, 0.9828, 0.3, 0.3, 1.0, 0.3996, 0.6361, 0.3, 0.6361, 0.3996, 0.6361, 0.3, 1.0, 0.3996, 1.0, 0.5997, 0.3996, 0.4572, 0.3, 0.4572, 0.3996, 0.4572, 0.3, 0.5997, 0.3996, 0.5997, 0.3, 0.3996, 0.7996, 0.3996, 1.0, 0.3, 1.0, 0.3996, 0.7996, 0.3, 1.0, 0.3, 0.7996, 0.209, 0.3, 0.413, 0.3996, 0.413, 0.3, 0.7479, 0.3996, 0.7479, 0.5994, 0.9828, 0.3, 0.413, 0.5993, 0.7075, 0.6361, 0.7479, 0.5993, 0.413, 0.3996, 0.7479, 0.5994, 0.7479, 0.3996, 0.7479, 0.5994, 0.413, 0.3996, 0.413, 0.5994, 0.413, 0.5993, 0.7479, 0.5993, 0.7075, 0.6361, 0.413, 0.5993, 0.5997, 1.0, 0.7075, 0.6361, 0.5997, 1.0, 0.413, 0.5993, 0.4572, 1.0, 0.413, 0.7996, 0.4572, 1.0, 0.413, 0.5993, 0.413, 0.5993, 0.7075, 0.6361, 0.5997, 1.0, 0.5997, 1.0, 0.4572, 1.0, 0.413, 0.5993, 0.413, 0.7996, 0.413, 0.5993, 0.4572, 1.0, 0.5994, 0.5993, 0.3996, 0.7996, 0.5994, 0.7996, 0.3996, 0.7996, 0.5994, 0.5993, 0.3996, 0.5993, 0.6997, 0.3577, 0.6997, 0.7989, 0.6496, 0.7989, 0.2993, 0.6496, 0.413, 0.6997, 0.413, 0.5994, 0.2993, 0.3499, 0.209, 0.3, 0.209, 0.3499, 0.6496, 0.3989, 0.3, 0.3577, 0.6997, 0.3577, 0.3499, 0.7989, 0.3, 0.7989, 0.3, 0.3577, 0.2993, 0.3499, 0.413, 0.3996, 0.209, 0.3, 0.3, 0.3577, 0.3499, 0.3989, 0.3499, 0.7989, 0.2993, 0.6496, 0.413, 0.3996, 0.2993, 0.3499, 0.413, 0.3996, 0.2993, 0.6496, 0.413, 0.5994, 0.3499, 0.3989, 0.3, 0.3577, 0.6496, 0.3989, 0.2993, 0.3989, 0.209, 0.7989, 0.2993, 0.7992, 0.209, 0.7989, 0.2993, 0.3989, 0.07109, 0.3989, 0.2993, 0.7992, 0.209, 0.7989, 0.2993, 0.3989, 0.07109, 0.3989, 0.2993, 0.3989, 0.209, 0.7989, 0.2993, 0.6496, 0.07109, 0.3499, 0.07109, 0.6496, 0.07109, 0.3499, 0.2993, 0.6496, 0.2993, 0.3499])
me_colobotmesh__001.materials.append(mat_colobotmesh_mat_1)
me_colobotmesh__001.materials.append(mat_colobotmesh_mat_2)
me_colobotmesh__001.use_remesh_preserve_volume = False
me_colobotmesh__001.use_remesh_preserve_attributes = False
me_colobotmesh__001.use_mirror_vertex_groups = False
me_colobotmesh__001.update()
me_colobotmesh = bpy.data.meshes.new('ColobotMesh_')
me_colobotmesh.from_pydata([(1.0, 3.0, 2.008), (1.0, 3.2, 2.008), (-3.0, 3.0, 2.008), (-4.0, 3.0, 5.008), (-3.0, 3.2, 2.008), (-4.0, 3.2, 5.008), (-0.2929, 3.0, 3.301), (-1.949, 3.0, 4.324), (-1.707, 3.0, 3.301), (-0.5578, 3.0, 3.535), (-0.8897, 3.0, 3.777), (-1.256, 3.0, 4.003), (-1.621, 3.0, 4.192), (-1.949, 3.2, 4.324), (-0.2929, 3.2, 3.301), (-1.707, 3.2, 3.301), (-1.621, 3.2, 4.192), (-1.256, 3.2, 4.003), (-0.8897, 3.2, 3.777), (-0.5578, 3.2, 3.535)], [], [(5, 4, 2), (8, 7, 3), (1, 4, 15), (2, 0, 6), (5, 13, 15), (13, 5, 3), (6, 9, 8), (9, 10, 8), (10, 11, 8), (11, 12, 8), (12, 7, 8), (13, 16, 15), (16, 17, 15), (17, 18, 15), (18, 19, 15), (19, 14, 15), (6, 14, 19), (9, 19, 18), (10, 18, 17), (11, 17, 16), (12, 16, 13), (1, 14, 6), (3, 5, 2), (2, 8, 3), (14, 1, 15), (8, 2, 6), (4, 5, 15), (7, 13, 3), (9, 6, 19), (10, 9, 18), (11, 10, 17), (12, 11, 16), (7, 12, 13), (0, 1, 6)])
_uv = me_colobotmesh.uv_layers.new(name='UV_1')
_uv.uv.foreach_set('vector', [0.584, 0.9941, 0.5762, 0.9941, 0.5762, 0.9863, 0.2688, 0.4187, 0.2543, 0.3573, 0.1312, 0.3163, 0.4313, 0.4962, 0.1913, 0.4962, 0.2688, 0.4187, 0.1913, 0.4962, 0.4313, 0.4962, 0.3537, 0.4186, 0.1312, 0.3163, 0.2543, 0.3573, 0.2688, 0.4187, 0.5786, 0.9941, 0.584, 0.9941, 0.584, 0.9863, 0.3537, 0.4186, 0.3378, 0.4046, 0.2688, 0.4187, 0.3378, 0.4046, 0.3216, 0.3885, 0.2688, 0.4187, 0.3216, 0.3885, 0.3015, 0.3728, 0.2688, 0.4187, 0.3015, 0.3728, 0.2746, 0.3649, 0.2688, 0.4187, 0.2746, 0.3649, 0.2543, 0.3573, 0.2688, 0.4187, 0.2543, 0.3573, 0.2746, 0.3649, 0.2688, 0.4187, 0.2746, 0.3649, 0.3015, 0.3728, 0.2688, 0.4187, 0.3015, 0.3728, 0.3216, 0.3885, 0.2688, 0.4187, 0.3216, 0.3885, 0.3378, 0.4046, 0.2688, 0.4187, 0.3378, 0.4046, 0.3537, 0.4186, 0.2688, 0.4187, 0.5812, 0.9863, 0.5812, 0.9941, 0.5822, 0.9941, 0.5822, 0.9863, 0.5822, 0.9941, 0.5833, 0.9941, 0.5833, 0.9863, 0.5833, 0.9941, 0.5845, 0.9941, 0.5768, 0.9863, 0.5768, 0.9941, 0.5778, 0.9941, 0.5778, 0.9863, 0.5778, 0.9941, 0.5786, 0.9941, 0.5762, 0.9941, 0.5812, 0.9941, 0.5812, 0.9863, 0.584, 0.9863, 0.584, 0.9941, 0.5762, 0.9863, 0.1913, 0.4962, 0.2688, 0.4187, 0.1312, 0.3163, 0.3537, 0.4186, 0.4313, 0.4962, 0.2688, 0.4187, 0.2688, 0.4187, 0.1913, 0.4962, 0.3537, 0.4186, 0.1913, 0.4962, 0.1312, 0.3163, 0.2688, 0.4187, 0.5786, 0.9863, 0.5786, 0.9941, 0.584, 0.9863, 0.5822, 0.9863, 0.5812, 0.9863, 0.5822, 0.9941, 0.5833, 0.9863, 0.5822, 0.9863, 0.5833, 0.9941, 0.5845, 0.9863, 0.5833, 0.9863, 0.5845, 0.9941, 0.5778, 0.9863, 0.5768, 0.9863, 0.5778, 0.9941, 0.5786, 0.9863, 0.5778, 0.9863, 0.5786, 0.9941, 0.5762, 0.9863, 0.5762, 0.9941, 0.5812, 0.9863])
_uv.active_render = True
_uv = me_colobotmesh.uv_layers.new(name='UV_2')
_uv.uv.foreach_set('vector', [0.9998, 0.439, 0.7001, 0.439, 0.7001, 0.3989, 0.3326, 0.8292, 0.3051, 0.9315, 0.07183, 0.9998, 0.6405, 0.7001, 0.1856, 0.7001, 0.3326, 0.8292, 0.1856, 0.7001, 0.6405, 0.7001, 0.4935, 0.8292, 0.07183, 0.9998, 0.3051, 0.9315, 0.3326, 0.8292, 0.3051, 0.439, 0.07183, 0.439, 0.07183, 0.3989, 0.4935, 0.3989, 0.4651, 0.3989, 0.413, 0.3989, 0.4651, 0.3989, 0.4324, 0.3989, 0.413, 0.3989, 0.4324, 0.3989, 0.3987, 0.3989, 0.413, 0.3989, 0.3987, 0.3989, 0.3673, 0.3989, 0.413, 0.3989, 0.3673, 0.3989, 0.3411, 0.3989, 0.413, 0.3989, 0.3051, 0.439, 0.3432, 0.439, 0.3648, 0.439, 0.3432, 0.439, 0.387, 0.439, 0.3648, 0.439, 0.387, 0.439, 0.4322, 0.439, 0.3648, 0.439, 0.4322, 0.439, 0.4744, 0.439, 0.3648, 0.439, 0.4744, 0.439, 0.5095, 0.439, 0.3648, 0.439, 0.4935, 0.3989, 0.4935, 0.439, 0.4651, 0.439, 0.4651, 0.3989, 0.4651, 0.439, 0.4324, 0.439, 0.4324, 0.3989, 0.4324, 0.439, 0.3987, 0.439, 0.387, 0.3989, 0.387, 0.439, 0.3432, 0.439, 0.3432, 0.3989, 0.3432, 0.439, 0.3051, 0.439, 0.6405, 0.439, 0.4935, 0.439, 0.4935, 0.3989, 0.9998, 0.3989, 0.9998, 0.439, 0.7001, 0.3989, 0.1856, 0.7001, 0.3326, 0.8292, 0.07183, 0.9998, 0.4935, 0.8292, 0.6405, 0.7001, 0.3326, 0.8292, 0.3326, 0.8292, 0.1856, 0.7001, 0.4935, 0.8292, 0.1856, 0.7001, 0.07183, 0.9998, 0.3326, 0.8292, 0.3051, 0.3989, 0.3051, 0.439, 0.07183, 0.3989, 0.4651, 0.3989, 0.4935, 0.3989, 0.4651, 0.439, 0.4324, 0.3989, 0.4651, 0.3989, 0.4324, 0.439, 0.3987, 0.3989, 0.4324, 0.3989, 0.3987, 0.439, 0.3432, 0.3989, 0.387, 0.3989, 0.3432, 0.439, 0.3051, 0.3989, 0.3432, 0.3989, 0.3051, 0.439, 0.6405, 0.3989, 0.6405, 0.439, 0.4935, 0.3989])
me_colobotmesh.materials.append(mat_colobotmesh_mat_1)
me_colobotmesh.materials.append(mat_colobotmesh_mat_2)
me_colobotmesh.use_remesh_preserve_volume = False
me_colobotmesh.use_remesh_preserve_attributes = False
me_colobotmesh.use_mirror_vertex_groups = False
me_colobotmesh.update()

# ---- objects
ob_nozzle_new = bpy.data.objects.new('Nozzle_new', me_cylinder)
ob_wing_left = bpy.data.objects.new('Wing_Left', me_colobotmesh__002)
ob_case = bpy.data.objects.new('Case', me_colobotmesh__001)
ob_wing_right = bpy.data.objects.new('Wing_Right', me_colobotmesh)

# ---- transforms, parenting, visibility, modifiers, constraints
ob_nozzle_new.location = (0.0, 0.0, 0.0)
ob_nozzle_new.lineart.crease_threshold = 0.0
ob_wing_left.location = (0.0, 0.0, 0.0)
ob_wing_left.rotation_euler = (1.571, 0.0, 0.0)
ob_wing_left.lineart.crease_threshold = 0.0
ob_case.location = (0.0, 0.0, 0.0)
ob_case.rotation_euler = (1.571, 0.0, 0.0)
ob_case.lineart.crease_threshold = 0.0
ob_wing_right.location = (0.0, 0.0, 0.0)
ob_wing_right.rotation_euler = (1.571, 0.0, 0.0)
ob_wing_right.lineart.crease_threshold = 0.0

# ---- collection membership
col_collection_1.objects.link(ob_nozzle_new)
col_collection_1.objects.link(ob_wing_left)
col_collection_1.objects.link(ob_case)
col_collection_1.objects.link(ob_wing_right)

# ---- scene / render settings (as saved in the file)
scene.frame_start = 1; scene.frame_end = 250; scene.frame_set(1)
scene.render.engine = 'BLENDER_EEVEE_NEXT'
scene.render.resolution_percentage = 50
scene.render.dither_intensity = 0.0
scene.cycles.use_denoising = False
scene.cycles.samples = 10
scene.cycles.sampling_pattern = 'TABULATED_SOBOL'
scene.cycles.light_sampling_threshold = 0.0
scene.cycles.use_adaptive_sampling = False
scene.cycles.use_light_tree = False
scene.cycles.blur_glossy = 0.0
scene.cycles.volume_bounces = 1
scene.cycles.pixel_filter_type = 'GAUSSIAN'
scene.cycles.sample_clamp_indirect = 0.0
scene.view_settings.view_transform = 'Standard'
bpy.context.view_layer.update()

# ---- added for rendering (the .blend has no active camera and no usable light): camera, sun
cam_auto = bpy.data.cameras.new('AutoCamera')
cam_auto.lens = 50.0
cam_auto.sensor_width = 36.0
cam_auto.clip_end = 1000.0
ob_auto_camera = bpy.data.objects.new('AutoCamera', cam_auto)
scene.collection.objects.link(ob_auto_camera)
ob_auto_camera.location = (12.7372, -15.3615, 13.743)
ob_auto_camera.rotation_euler = (1.09748, -7.21219e-08, 0.694738)
scene.camera = ob_auto_camera
light_auto_sun = bpy.data.lights.new('AutoSun', 'SUN')
light_auto_sun.energy = 3.0
light_auto_sun.angle = 0.0523599
ob_auto_sun = bpy.data.objects.new('AutoSun', light_auto_sun)
scene.collection.objects.link(ob_auto_sun)
ob_auto_sun.rotation_euler = (0.872665, 0.174533, 0.523599)
bpy.context.view_layer.update()
